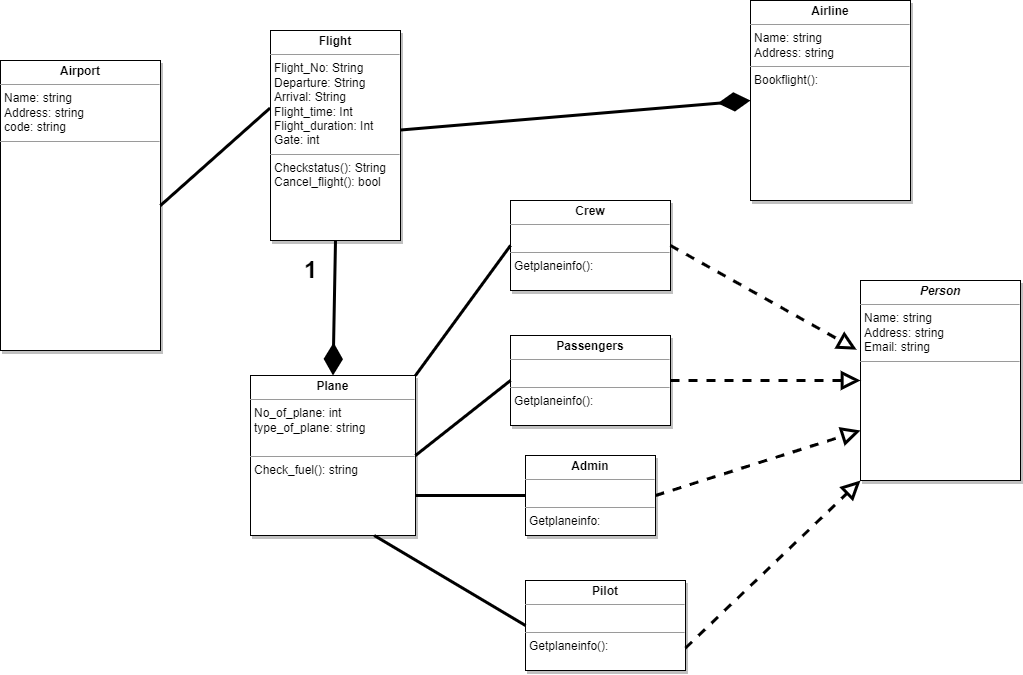

The diagram above was exported from draw.io. Its source (the exported page's mxGraphModel, read from the mxfile embedded in the PNG):
<mxGraphModel dx="2391" dy="1062" grid="1" gridSize="10" guides="1" tooltips="1" connect="1" arrows="1" fold="1" page="1" pageScale="1" pageWidth="827" pageHeight="1169" math="0" shadow="0">
  <root>
    <mxCell id="0" />
    <mxCell id="1" parent="0" />
    <mxCell id="_Rtg-3gWeQIS0KsycKrD-5" value="&lt;p style=&quot;margin:0px;margin-top:4px;text-align:center;&quot;&gt;&lt;b&gt;Flight&lt;/b&gt;&lt;/p&gt;&lt;hr size=&quot;1&quot;&gt;&lt;p style=&quot;margin:0px;margin-left:4px;&quot;&gt;Flight_No: String&amp;nbsp;&lt;/p&gt;&lt;p style=&quot;margin:0px;margin-left:4px;&quot;&gt;Departure: String&lt;/p&gt;&lt;p style=&quot;margin:0px;margin-left:4px;&quot;&gt;Arrival: String&lt;/p&gt;&lt;p style=&quot;margin:0px;margin-left:4px;&quot;&gt;Flight_time: Int&lt;/p&gt;&lt;p style=&quot;margin:0px;margin-left:4px;&quot;&gt;Flight_duration: Int&lt;/p&gt;&lt;p style=&quot;margin:0px;margin-left:4px;&quot;&gt;Gate: int&lt;/p&gt;&lt;hr size=&quot;1&quot;&gt;&lt;p style=&quot;margin:0px;margin-left:4px;&quot;&gt;&lt;span style=&quot;background-color: initial;&quot;&gt;Checkstatus(): String&lt;/span&gt;&lt;/p&gt;&lt;p style=&quot;margin:0px;margin-left:4px;&quot;&gt;&lt;span style=&quot;background-color: initial;&quot;&gt;Cancel_flight(): bool&lt;/span&gt;&lt;br&gt;&lt;/p&gt;&lt;p style=&quot;margin:0px;margin-left:4px;&quot;&gt;&lt;span style=&quot;background-color: initial;&quot;&gt;&lt;br&gt;&lt;/span&gt;&lt;/p&gt;&lt;p style=&quot;margin:0px;margin-left:4px;&quot;&gt;&lt;br&gt;&lt;/p&gt;" style="verticalAlign=top;align=left;overflow=fill;fontSize=12;fontFamily=Helvetica;html=1;shadow=1;" vertex="1" parent="1">
      <mxGeometry x="-530" y="80" width="130" height="210" as="geometry" />
    </mxCell>
    <mxCell id="_Rtg-3gWeQIS0KsycKrD-25" value="&lt;p style=&quot;margin:0px;margin-top:4px;text-align:center;&quot;&gt;&lt;b&gt;Plane&lt;/b&gt;&lt;/p&gt;&lt;hr size=&quot;1&quot;&gt;&lt;p style=&quot;margin:0px;margin-left:4px;&quot;&gt;No_of_plane: int&lt;/p&gt;&lt;p style=&quot;margin:0px;margin-left:4px;&quot;&gt;type_of_plane: string&lt;/p&gt;&lt;p style=&quot;margin:0px;margin-left:4px;&quot;&gt;&lt;br&gt;&lt;/p&gt;&lt;hr size=&quot;1&quot;&gt;&lt;p style=&quot;margin:0px;margin-left:4px;&quot;&gt;Check_fuel(): string&lt;/p&gt;&lt;p style=&quot;margin:0px;margin-left:4px;&quot;&gt;&lt;br&gt;&lt;/p&gt;" style="verticalAlign=top;align=left;overflow=fill;fontSize=12;fontFamily=Helvetica;html=1;shadow=1;" vertex="1" parent="1">
      <mxGeometry x="-550" y="425" width="165" height="160" as="geometry" />
    </mxCell>
    <mxCell id="_Rtg-3gWeQIS0KsycKrD-34" value="&lt;p style=&quot;margin:0px;margin-top:4px;text-align:center;&quot;&gt;&lt;b&gt;Crew&lt;/b&gt;&lt;/p&gt;&lt;hr size=&quot;1&quot;&gt;&lt;p style=&quot;margin:0px;margin-left:4px;&quot;&gt;&lt;br&gt;&lt;/p&gt;&lt;hr size=&quot;1&quot;&gt;&lt;p style=&quot;margin:0px;margin-left:4px;&quot;&gt;Getplaneinfo():&amp;nbsp;&lt;/p&gt;" style="verticalAlign=top;align=left;overflow=fill;fontSize=12;fontFamily=Helvetica;html=1;shadow=1;" vertex="1" parent="1">
      <mxGeometry x="-290" y="250" width="160" height="90" as="geometry" />
    </mxCell>
    <mxCell id="_Rtg-3gWeQIS0KsycKrD-35" value="&lt;p style=&quot;margin:0px;margin-top:4px;text-align:center;&quot;&gt;&lt;b&gt;Passengers&lt;/b&gt;&lt;/p&gt;&lt;hr size=&quot;1&quot;&gt;&lt;p style=&quot;margin:0px;margin-left:4px;&quot;&gt;&lt;br&gt;&lt;/p&gt;&lt;hr size=&quot;1&quot;&gt;&lt;p style=&quot;margin:0px;margin-left:4px;&quot;&gt;Getplaneinfo():&lt;/p&gt;" style="verticalAlign=top;align=left;overflow=fill;fontSize=12;fontFamily=Helvetica;html=1;shadow=1;" vertex="1" parent="1">
      <mxGeometry x="-290" y="385" width="160" height="90" as="geometry" />
    </mxCell>
    <mxCell id="_Rtg-3gWeQIS0KsycKrD-36" value="&lt;p style=&quot;margin:0px;margin-top:4px;text-align:center;&quot;&gt;&lt;b&gt;Admin&lt;/b&gt;&lt;/p&gt;&lt;hr size=&quot;1&quot;&gt;&lt;p style=&quot;margin:0px;margin-left:4px;&quot;&gt;&lt;br&gt;&lt;/p&gt;&lt;hr size=&quot;1&quot;&gt;&lt;p style=&quot;margin:0px;margin-left:4px;&quot;&gt;Getplaneinfo:&lt;/p&gt;" style="verticalAlign=top;align=left;overflow=fill;fontSize=12;fontFamily=Helvetica;html=1;shadow=1;" vertex="1" parent="1">
      <mxGeometry x="-275" y="505" width="130" height="80" as="geometry" />
    </mxCell>
    <mxCell id="_Rtg-3gWeQIS0KsycKrD-39" value="" style="endArrow=none;html=1;rounded=0;exitX=1;exitY=0;exitDx=0;exitDy=0;entryX=0;entryY=0.5;entryDx=0;entryDy=0;strokeWidth=3;" edge="1" parent="1" source="_Rtg-3gWeQIS0KsycKrD-25" target="_Rtg-3gWeQIS0KsycKrD-34">
      <mxGeometry width="50" height="50" relative="1" as="geometry">
        <mxPoint x="-500" y="250" as="sourcePoint" />
        <mxPoint x="-450" y="200" as="targetPoint" />
      </mxGeometry>
    </mxCell>
    <mxCell id="_Rtg-3gWeQIS0KsycKrD-40" value="" style="endArrow=none;html=1;rounded=0;entryX=0;entryY=0.5;entryDx=0;entryDy=0;exitX=1;exitY=0.5;exitDx=0;exitDy=0;strokeWidth=3;" edge="1" parent="1" source="_Rtg-3gWeQIS0KsycKrD-25" target="_Rtg-3gWeQIS0KsycKrD-35">
      <mxGeometry width="50" height="50" relative="1" as="geometry">
        <mxPoint x="-500" y="250" as="sourcePoint" />
        <mxPoint x="-450" y="200" as="targetPoint" />
      </mxGeometry>
    </mxCell>
    <mxCell id="_Rtg-3gWeQIS0KsycKrD-41" value="" style="endArrow=none;html=1;rounded=0;entryX=0;entryY=0.5;entryDx=0;entryDy=0;exitX=1;exitY=0.75;exitDx=0;exitDy=0;strokeWidth=3;" edge="1" parent="1" source="_Rtg-3gWeQIS0KsycKrD-25" target="_Rtg-3gWeQIS0KsycKrD-36">
      <mxGeometry width="50" height="50" relative="1" as="geometry">
        <mxPoint x="-500" y="250" as="sourcePoint" />
        <mxPoint x="-450" y="200" as="targetPoint" />
      </mxGeometry>
    </mxCell>
    <mxCell id="_Rtg-3gWeQIS0KsycKrD-45" value="&lt;p style=&quot;margin:0px;margin-top:4px;text-align:center;&quot;&gt;&lt;b&gt;Airport&lt;/b&gt;&lt;/p&gt;&lt;hr size=&quot;1&quot;&gt;&lt;p style=&quot;margin:0px;margin-left:4px;&quot;&gt;Name: string&lt;/p&gt;&lt;p style=&quot;margin:0px;margin-left:4px;&quot;&gt;Address: string&lt;/p&gt;&lt;p style=&quot;margin:0px;margin-left:4px;&quot;&gt;code: string&lt;/p&gt;&lt;hr size=&quot;1&quot;&gt;&lt;p style=&quot;margin:0px;margin-left:4px;&quot;&gt;&lt;br&gt;&lt;/p&gt;" style="verticalAlign=top;align=left;overflow=fill;fontSize=12;fontFamily=Helvetica;html=1;shadow=1;" vertex="1" parent="1">
      <mxGeometry x="-800" y="110" width="160" height="290" as="geometry" />
    </mxCell>
    <mxCell id="_Rtg-3gWeQIS0KsycKrD-47" value="" style="endArrow=none;html=1;rounded=0;exitX=1;exitY=0.5;exitDx=0;exitDy=0;entryX=-0.003;entryY=0.369;entryDx=0;entryDy=0;entryPerimeter=0;strokeWidth=3;" edge="1" parent="1" source="_Rtg-3gWeQIS0KsycKrD-45" target="_Rtg-3gWeQIS0KsycKrD-5">
      <mxGeometry width="50" height="50" relative="1" as="geometry">
        <mxPoint x="-550" y="210" as="sourcePoint" />
        <mxPoint x="-500" y="160" as="targetPoint" />
      </mxGeometry>
    </mxCell>
    <mxCell id="_Rtg-3gWeQIS0KsycKrD-56" value="&lt;p style=&quot;margin:0px;margin-top:4px;text-align:center;&quot;&gt;&lt;b&gt;Pilot&lt;/b&gt;&lt;/p&gt;&lt;hr size=&quot;1&quot;&gt;&lt;p style=&quot;margin:0px;margin-left:4px;&quot;&gt;&lt;br&gt;&lt;/p&gt;&lt;hr size=&quot;1&quot;&gt;&lt;p style=&quot;margin:0px;margin-left:4px;&quot;&gt;Getplaneinfo():&lt;/p&gt;" style="verticalAlign=top;align=left;overflow=fill;fontSize=12;fontFamily=Helvetica;html=1;shadow=1;" vertex="1" parent="1">
      <mxGeometry x="-275" y="630" width="160" height="90" as="geometry" />
    </mxCell>
    <mxCell id="_Rtg-3gWeQIS0KsycKrD-57" value="" style="endArrow=none;html=1;rounded=0;entryX=0;entryY=0.5;entryDx=0;entryDy=0;exitX=0.75;exitY=1;exitDx=0;exitDy=0;strokeWidth=3;" edge="1" parent="1" source="_Rtg-3gWeQIS0KsycKrD-25" target="_Rtg-3gWeQIS0KsycKrD-56">
      <mxGeometry width="50" height="50" relative="1" as="geometry">
        <mxPoint x="-490" y="510" as="sourcePoint" />
        <mxPoint x="-440" y="460" as="targetPoint" />
      </mxGeometry>
    </mxCell>
    <mxCell id="_Rtg-3gWeQIS0KsycKrD-60" value="&lt;p style=&quot;margin:0px;margin-top:4px;text-align:center;&quot;&gt;&lt;b&gt;&lt;i&gt;Person&lt;/i&gt;&lt;/b&gt;&lt;/p&gt;&lt;hr size=&quot;1&quot;&gt;&lt;p style=&quot;margin:0px;margin-left:4px;&quot;&gt;Name: string&lt;/p&gt;&lt;p style=&quot;margin:0px;margin-left:4px;&quot;&gt;Address: string&amp;nbsp;&lt;/p&gt;&lt;p style=&quot;margin:0px;margin-left:4px;&quot;&gt;Email: string&lt;/p&gt;&lt;hr size=&quot;1&quot;&gt;&lt;p style=&quot;margin:0px;margin-left:4px;&quot;&gt;&lt;br&gt;&lt;/p&gt;" style="verticalAlign=top;align=left;overflow=fill;fontSize=12;fontFamily=Helvetica;html=1;shadow=1;" vertex="1" parent="1">
      <mxGeometry x="60" y="330" width="160" height="200" as="geometry" />
    </mxCell>
    <mxCell id="_Rtg-3gWeQIS0KsycKrD-64" value="" style="endArrow=block;dashed=1;endFill=0;endSize=12;html=1;rounded=0;strokeWidth=3;entryX=-0.024;entryY=0.346;entryDx=0;entryDy=0;entryPerimeter=0;exitX=1;exitY=0.5;exitDx=0;exitDy=0;" edge="1" parent="1" source="_Rtg-3gWeQIS0KsycKrD-34" target="_Rtg-3gWeQIS0KsycKrD-60">
      <mxGeometry width="160" relative="1" as="geometry">
        <mxPoint x="-230" y="380" as="sourcePoint" />
        <mxPoint x="-70" y="380" as="targetPoint" />
      </mxGeometry>
    </mxCell>
    <mxCell id="_Rtg-3gWeQIS0KsycKrD-66" value="" style="endArrow=block;dashed=1;endFill=0;endSize=12;html=1;rounded=0;strokeWidth=3;entryX=0;entryY=0.5;entryDx=0;entryDy=0;exitX=1;exitY=0.5;exitDx=0;exitDy=0;" edge="1" parent="1" source="_Rtg-3gWeQIS0KsycKrD-35" target="_Rtg-3gWeQIS0KsycKrD-60">
      <mxGeometry width="160" relative="1" as="geometry">
        <mxPoint x="-230" y="380" as="sourcePoint" />
        <mxPoint x="-70" y="380" as="targetPoint" />
      </mxGeometry>
    </mxCell>
    <mxCell id="_Rtg-3gWeQIS0KsycKrD-67" value="" style="endArrow=block;dashed=1;endFill=0;endSize=12;html=1;rounded=0;strokeWidth=3;entryX=0;entryY=0.75;entryDx=0;entryDy=0;exitX=1;exitY=0.5;exitDx=0;exitDy=0;" edge="1" parent="1" source="_Rtg-3gWeQIS0KsycKrD-36" target="_Rtg-3gWeQIS0KsycKrD-60">
      <mxGeometry width="160" relative="1" as="geometry">
        <mxPoint x="-230" y="380" as="sourcePoint" />
        <mxPoint x="-70" y="380" as="targetPoint" />
      </mxGeometry>
    </mxCell>
    <mxCell id="_Rtg-3gWeQIS0KsycKrD-68" value="" style="endArrow=block;dashed=1;endFill=0;endSize=12;html=1;rounded=0;strokeWidth=3;entryX=0;entryY=1;entryDx=0;entryDy=0;exitX=1;exitY=0.75;exitDx=0;exitDy=0;" edge="1" parent="1" source="_Rtg-3gWeQIS0KsycKrD-56" target="_Rtg-3gWeQIS0KsycKrD-60">
      <mxGeometry width="160" relative="1" as="geometry">
        <mxPoint x="-230" y="380" as="sourcePoint" />
        <mxPoint x="-70" y="380" as="targetPoint" />
      </mxGeometry>
    </mxCell>
    <mxCell id="_Rtg-3gWeQIS0KsycKrD-71" value="" style="endArrow=diamondThin;endFill=1;endSize=24;html=1;rounded=0;strokeWidth=3;exitX=0.5;exitY=1;exitDx=0;exitDy=0;entryX=0.5;entryY=0;entryDx=0;entryDy=0;" edge="1" parent="1" source="_Rtg-3gWeQIS0KsycKrD-5" target="_Rtg-3gWeQIS0KsycKrD-25">
      <mxGeometry width="160" relative="1" as="geometry">
        <mxPoint x="-520" y="380" as="sourcePoint" />
        <mxPoint x="-360" y="380" as="targetPoint" />
      </mxGeometry>
    </mxCell>
    <mxCell id="_Rtg-3gWeQIS0KsycKrD-72" value="&lt;font size=&quot;1&quot; style=&quot;&quot;&gt;&lt;b style=&quot;font-size: 24px;&quot;&gt;1&lt;/b&gt;&lt;/font&gt;" style="text;html=1;align=center;verticalAlign=middle;resizable=0;points=[];autosize=1;strokeColor=none;fillColor=none;" vertex="1" parent="1">
      <mxGeometry x="-510" y="300" width="40" height="40" as="geometry" />
    </mxCell>
    <mxCell id="_Rtg-3gWeQIS0KsycKrD-74" value="&lt;p style=&quot;margin:0px;margin-top:4px;text-align:center;&quot;&gt;&lt;b&gt;Airline&lt;/b&gt;&lt;/p&gt;&lt;hr size=&quot;1&quot;&gt;&lt;p style=&quot;margin:0px;margin-left:4px;&quot;&gt;Name: string&amp;nbsp;&lt;/p&gt;&lt;p style=&quot;margin:0px;margin-left:4px;&quot;&gt;Address: string&lt;/p&gt;&lt;hr size=&quot;1&quot;&gt;&lt;p style=&quot;margin:0px;margin-left:4px;&quot;&gt;Bookflight():&amp;nbsp;&lt;/p&gt;" style="verticalAlign=top;align=left;overflow=fill;fontSize=12;fontFamily=Helvetica;html=1;shadow=1;" vertex="1" parent="1">
      <mxGeometry x="-50" y="50" width="160" height="200" as="geometry" />
    </mxCell>
    <mxCell id="_Rtg-3gWeQIS0KsycKrD-75" value="" style="endArrow=diamondThin;endFill=1;endSize=24;html=1;rounded=0;strokeWidth=3;fontSize=24;entryX=0;entryY=0.5;entryDx=0;entryDy=0;" edge="1" parent="1" source="_Rtg-3gWeQIS0KsycKrD-5" target="_Rtg-3gWeQIS0KsycKrD-74">
      <mxGeometry width="160" relative="1" as="geometry">
        <mxPoint x="-250" y="240" as="sourcePoint" />
        <mxPoint x="-90" y="240" as="targetPoint" />
      </mxGeometry>
    </mxCell>
  </root>
</mxGraphModel>